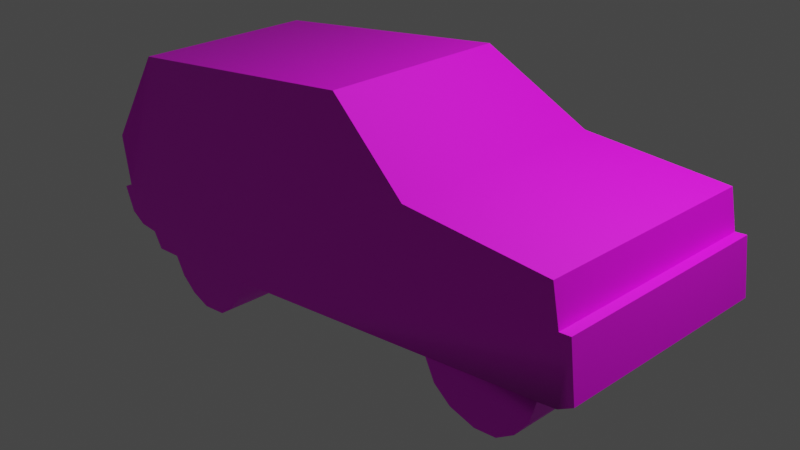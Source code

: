 # Source: auto_piranesi_counter_strike_1_6.blend  (saved by Blender 3.6.13; exported with 4.5.12 LTS)
import bpy
from mathutils import Matrix  # noqa: F401  (used for matrix-valued properties, if any)

bpy.ops.wm.read_factory_settings(use_empty=True)
scene = bpy.context.scene
scene.name = 'Scene'

# ---- collections
col_collection = bpy.data.collections.new('Collection'); scene.collection.children.link(col_collection)

# ---- images (referenced by path relative to the original .blend; pixels are not part of the script)
import os
ASSET_DIR = os.environ.get("B2B_ASSET_DIR", "")  # directory of the original .blend (textures are referenced by path, not embedded)
HERE = os.path.dirname(os.path.abspath(__file__))  # packed textures are extracted next to this script under _unpacked/

def load_image(name, relpath, width, height, colorspace="sRGB"):
    """Load a texture the original file referenced (path relative to the .blend, or extracted next to this script)."""
    p = next((c for c in (os.path.join(HERE, relpath), os.path.join(ASSET_DIR, relpath)) if relpath and os.path.exists(c)), "")
    if p:
        img = bpy.data.images.load(p, check_existing=True)
        img.name = name
    else:  # same state as the original file: an image datablock whose file is absent (Cycles renders it pink)
        img = bpy.data.images.new(name, width, height)
        img.source = "FILE"
        img.filepath = "//" + (relpath or name)
    img.colorspace_settings.name = colorspace
    return img
img_blank_7_grids_collage__1__png_035 = load_image('Blank 7 Grids Collage (1).png.035', 'Blank 7 Grids Collage (1).png', 1024, 1024, 'sRGB')
img_blank_7_grids_collage__1__png_036 = load_image('Blank 7 Grids Collage (1).png.036', 'Blank 7 Grids Collage (1).png', 1024, 1024, 'sRGB')
img_blank_7_grids_collage__1__png_037 = load_image('Blank 7 Grids Collage (1).png.037', 'Blank 7 Grids Collage (1).png', 1024, 1024, 'sRGB')
img_blank_7_grids_collage__1__png_038 = load_image('Blank 7 Grids Collage (1).png.038', 'Blank 7 Grids Collage (1).png', 1024, 1024, 'sRGB')
img_blank_7_grids_collage__1__png_039 = load_image('Blank 7 Grids Collage (1).png.039', 'Blank 7 Grids Collage (1).png', 1024, 1024, 'sRGB')
img_blank_7_grids_collage__1__png_040 = load_image('Blank 7 Grids Collage (1).png.040', 'Blank 7 Grids Collage (1).png', 1024, 1024, 'sRGB')
img_blank_7_grids_collage__1__png_041 = load_image('Blank 7 Grids Collage (1).png.041', 'Blank 7 Grids Collage (1).png', 1024, 1024, 'sRGB')

# ---- materials (node trees are filled in below, after node groups)
mat_material_079 = bpy.data.materials.new('Material.079')
mat_material_079.alpha_threshold = 0.0
mat_material_079.use_transparent_shadow = False
mat_material_079.roughness = 0.5
mat_material_079.line_color = (0.0, 0.0, 0.0, 1.0)
mat_material_080 = bpy.data.materials.new('Material.080')
mat_material_080.alpha_threshold = 0.0
mat_material_080.use_transparent_shadow = False
mat_material_080.roughness = 0.5
mat_material_080.line_color = (0.0, 0.0, 0.0, 1.0)
mat_material_081 = bpy.data.materials.new('Material.081')
mat_material_081.alpha_threshold = 0.0
mat_material_081.use_transparent_shadow = False
mat_material_081.roughness = 0.5
mat_material_081.line_color = (0.0, 0.0, 0.0, 1.0)
mat_material_082 = bpy.data.materials.new('Material.082')
mat_material_082.alpha_threshold = 0.0
mat_material_082.use_transparent_shadow = False
mat_material_082.roughness = 0.5
mat_material_082.line_color = (0.0, 0.0, 0.0, 1.0)
mat_material_083 = bpy.data.materials.new('Material.083')
mat_material_083.alpha_threshold = 0.0
mat_material_083.use_transparent_shadow = False
mat_material_083.roughness = 0.5
mat_material_083.line_color = (0.0, 0.0, 0.0, 1.0)
mat_material_084 = bpy.data.materials.new('Material.084')
mat_material_084.alpha_threshold = 0.0
mat_material_084.use_transparent_shadow = False
mat_material_084.roughness = 0.5
mat_material_084.line_color = (0.0, 0.0, 0.0, 1.0)
mat_material_085 = bpy.data.materials.new('Material.085')
mat_material_085.alpha_threshold = 0.0
mat_material_085.use_transparent_shadow = False
mat_material_085.roughness = 0.5
mat_material_085.line_color = (0.0, 0.0, 0.0, 1.0)
mat_material_086 = bpy.data.materials.new('Material.086')
mat_material_086.alpha_threshold = 0.0
mat_material_086.use_transparent_shadow = False
mat_material_086.roughness = 0.5
mat_material_086.line_color = (0.0, 0.0, 0.0, 1.0)

# ---- node groups
ng_auto_smooth = bpy.data.node_groups.new('Auto Smooth', 'GeometryNodeTree')
_s = ng_auto_smooth.interface.new_socket(name='Geometry', in_out='OUTPUT', socket_type='NodeSocketGeometry')
_s = ng_auto_smooth.interface.new_socket(name='Geometry', in_out='INPUT', socket_type='NodeSocketGeometry')
_s = ng_auto_smooth.interface.new_socket(name='Angle', in_out='INPUT', socket_type='NodeSocketFloat')
_s.subtype = 'ANGLE'
_s.min_value = 0.0
_s.max_value = 3.142
ng_auto_smooth.is_modifier = True
_N = ng_auto_smooth.nodes; _L = ng_auto_smooth.links
n0 = _N.new('NodeGroupOutput'); n0.name = 'Group Output'; n0.location = (480, -100)
n1 = _N.new('NodeGroupInput'); n1.name = 'Group Input'; n1.location = (-420, -300)
n2 = _N.new('NodeGroupInput'); n2.name = 'Group Input.001'; n2.location = (-60, -100)
n3 = _N.new('GeometryNodeSetShadeSmooth'); n3.name = 'Set Shade Smooth'; n3.location = (120, -100)
n3.domain = 'EDGE'
n4 = _N.new('GeometryNodeSetShadeSmooth'); n4.name = 'Set Shade Smooth.001'; n4.location = (300, -100)
n5 = _N.new('GeometryNodeInputMeshEdgeAngle'); n5.name = 'Edge Angle'; n5.location = (-420, -220)
n6 = _N.new('GeometryNodeInputEdgeSmooth'); n6.name = 'Is Edge Smooth'; n6.location = (-60, -160)
n7 = _N.new('GeometryNodeInputShadeSmooth'); n7.name = 'Is Face Smooth'; n7.location = (-240, -340)
n8 = _N.new('FunctionNodeBooleanMath'); n8.name = 'Boolean Math'; n8.location = (-60, -220)
n9 = _N.new('FunctionNodeCompare'); n9.name = 'Compare'; n9.location = (-240, -180)
n9.operation = 'LESS_EQUAL'
_L.new(n5.outputs[0], n9.inputs[0])
_L.new(n4.outputs[0], n0.inputs[0])
_L.new(n1.outputs[1], n9.inputs[1])
_L.new(n9.outputs[0], n8.inputs[0])
_L.new(n7.outputs[0], n8.inputs[1])
_L.new(n2.outputs[0], n3.inputs[0])
_L.new(n6.outputs[0], n3.inputs[1])
_L.new(n3.outputs[0], n4.inputs[0])
_L.new(n8.outputs[0], n3.inputs[2])
n0.is_active_output = True

# ---- material node trees
mat_material_079.use_nodes = True; mat_material_079.node_tree.nodes.clear()
_N = mat_material_079.node_tree.nodes; _L = mat_material_079.node_tree.links
n0 = _N.new('ShaderNodeOutputMaterial'); n0.name = 'Material Output'; n0.location = (300, 300)
n1 = _N.new('ShaderNodeBsdfPrincipled'); n1.name = 'Principled BSDF'; n1.location = (10, 300)
n1.distribution = 'GGX'
n1.subsurface_method = 'RANDOM_WALK_SKIN'
n1.inputs[3].default_value = 1.45
n1.inputs[27].default_value = (0.0, 0.0, 0.0, 1.0)
n1.inputs[28].default_value = 1.0
n2 = _N.new('ShaderNodeTexImage'); n2.name = 'Imagen'; n2.location = (-307, 146)
n2.image = img_blank_7_grids_collage__1__png_035
_L.new(n1.outputs[0], n0.inputs[0])
_L.new(n2.outputs[0], n1.inputs[0])
n0.is_active_output = True
mat_material_080.use_nodes = True; mat_material_080.node_tree.nodes.clear()
_N = mat_material_080.node_tree.nodes; _L = mat_material_080.node_tree.links
n0 = _N.new('ShaderNodeOutputMaterial'); n0.name = 'Material Output'; n0.location = (300, 300)
n1 = _N.new('ShaderNodeBsdfPrincipled'); n1.name = 'Principled BSDF'; n1.location = (10, 300)
n1.distribution = 'GGX'
n1.subsurface_method = 'RANDOM_WALK_SKIN'
n1.inputs[3].default_value = 1.45
n1.inputs[27].default_value = (0.0, 0.0, 0.0, 1.0)
n1.inputs[28].default_value = 1.0
n2 = _N.new('ShaderNodeTexImage'); n2.name = 'Imagen'; n2.location = (-342, 98)
n2.image = img_blank_7_grids_collage__1__png_035
_L.new(n1.outputs[0], n0.inputs[0])
_L.new(n2.outputs[0], n1.inputs[0])
n0.is_active_output = True
mat_material_081.use_nodes = True; mat_material_081.node_tree.nodes.clear()
_N = mat_material_081.node_tree.nodes; _L = mat_material_081.node_tree.links
n0 = _N.new('ShaderNodeOutputMaterial'); n0.name = 'Material Output'; n0.location = (300, 300)
n1 = _N.new('ShaderNodeBsdfPrincipled'); n1.name = 'Principled BSDF'; n1.location = (10, 300)
n1.distribution = 'GGX'
n1.subsurface_method = 'RANDOM_WALK_SKIN'
n1.inputs[3].default_value = 1.45
n1.inputs[27].default_value = (0.0, 0.0, 0.0, 1.0)
n1.inputs[28].default_value = 1.0
n2 = _N.new('ShaderNodeTexImage'); n2.name = 'Imagen'; n2.location = (-342, 98)
n2.image = img_blank_7_grids_collage__1__png_036
_L.new(n1.outputs[0], n0.inputs[0])
_L.new(n2.outputs[0], n1.inputs[0])
n0.is_active_output = True
mat_material_082.use_nodes = True; mat_material_082.node_tree.nodes.clear()
_N = mat_material_082.node_tree.nodes; _L = mat_material_082.node_tree.links
n0 = _N.new('ShaderNodeOutputMaterial'); n0.name = 'Material Output'; n0.location = (300, 300)
n1 = _N.new('ShaderNodeBsdfPrincipled'); n1.name = 'Principled BSDF'; n1.location = (10, 300)
n1.distribution = 'GGX'
n1.subsurface_method = 'RANDOM_WALK_SKIN'
n1.inputs[3].default_value = 1.45
n1.inputs[27].default_value = (0.0, 0.0, 0.0, 1.0)
n1.inputs[28].default_value = 1.0
n2 = _N.new('ShaderNodeTexImage'); n2.name = 'Imagen'; n2.location = (-342, 98)
n2.image = img_blank_7_grids_collage__1__png_037
_L.new(n1.outputs[0], n0.inputs[0])
_L.new(n2.outputs[0], n1.inputs[0])
n0.is_active_output = True
mat_material_083.use_nodes = True; mat_material_083.node_tree.nodes.clear()
_N = mat_material_083.node_tree.nodes; _L = mat_material_083.node_tree.links
n0 = _N.new('ShaderNodeOutputMaterial'); n0.name = 'Material Output'; n0.location = (300, 300)
n1 = _N.new('ShaderNodeBsdfPrincipled'); n1.name = 'Principled BSDF'; n1.location = (10, 300)
n1.distribution = 'GGX'
n1.subsurface_method = 'RANDOM_WALK_SKIN'
n1.inputs[3].default_value = 1.45
n1.inputs[27].default_value = (0.0, 0.0, 0.0, 1.0)
n1.inputs[28].default_value = 1.0
n2 = _N.new('ShaderNodeTexImage'); n2.name = 'Imagen'; n2.location = (-342, 98)
n2.image = img_blank_7_grids_collage__1__png_038
_L.new(n1.outputs[0], n0.inputs[0])
_L.new(n2.outputs[0], n1.inputs[0])
n0.is_active_output = True
mat_material_084.use_nodes = True; mat_material_084.node_tree.nodes.clear()
_N = mat_material_084.node_tree.nodes; _L = mat_material_084.node_tree.links
n0 = _N.new('ShaderNodeOutputMaterial'); n0.name = 'Material Output'; n0.location = (300, 300)
n1 = _N.new('ShaderNodeBsdfPrincipled'); n1.name = 'Principled BSDF'; n1.location = (10, 300)
n1.distribution = 'GGX'
n1.subsurface_method = 'RANDOM_WALK_SKIN'
n1.inputs[3].default_value = 1.45
n1.inputs[27].default_value = (0.0, 0.0, 0.0, 1.0)
n1.inputs[28].default_value = 1.0
n2 = _N.new('ShaderNodeTexImage'); n2.name = 'Imagen'; n2.location = (-342, 98)
n2.image = img_blank_7_grids_collage__1__png_039
_L.new(n1.outputs[0], n0.inputs[0])
_L.new(n2.outputs[0], n1.inputs[0])
n0.is_active_output = True
mat_material_085.use_nodes = True; mat_material_085.node_tree.nodes.clear()
_N = mat_material_085.node_tree.nodes; _L = mat_material_085.node_tree.links
n0 = _N.new('ShaderNodeOutputMaterial'); n0.name = 'Material Output'; n0.location = (300, 300)
n1 = _N.new('ShaderNodeBsdfPrincipled'); n1.name = 'Principled BSDF'; n1.location = (10, 300)
n1.distribution = 'GGX'
n1.subsurface_method = 'RANDOM_WALK_SKIN'
n1.inputs[3].default_value = 1.45
n1.inputs[27].default_value = (0.0, 0.0, 0.0, 1.0)
n1.inputs[28].default_value = 1.0
n2 = _N.new('ShaderNodeTexImage'); n2.name = 'Imagen'; n2.location = (-342, 98)
n2.image = img_blank_7_grids_collage__1__png_040
_L.new(n1.outputs[0], n0.inputs[0])
_L.new(n2.outputs[0], n1.inputs[0])
n0.is_active_output = True
mat_material_086.use_nodes = True; mat_material_086.node_tree.nodes.clear()
_N = mat_material_086.node_tree.nodes; _L = mat_material_086.node_tree.links
n0 = _N.new('ShaderNodeOutputMaterial'); n0.name = 'Material Output'; n0.location = (300, 300)
n1 = _N.new('ShaderNodeBsdfPrincipled'); n1.name = 'Principled BSDF'; n1.location = (10, 300)
n1.distribution = 'GGX'
n1.subsurface_method = 'RANDOM_WALK_SKIN'
n1.inputs[3].default_value = 1.45
n1.inputs[27].default_value = (0.0, 0.0, 0.0, 1.0)
n1.inputs[28].default_value = 1.0
n2 = _N.new('ShaderNodeTexImage'); n2.name = 'Imagen'; n2.location = (-342, 98)
n2.image = img_blank_7_grids_collage__1__png_041
_L.new(n1.outputs[0], n0.inputs[0])
_L.new(n2.outputs[0], n1.inputs[0])
n0.is_active_output = True

# ---- world
world_world = bpy.data.worlds.new('World'); scene.world = world_world
world_world.use_nodes = True; world_world.node_tree.nodes.clear()
_N = world_world.node_tree.nodes; _L = world_world.node_tree.links
n0 = _N.new('ShaderNodeOutputWorld'); n0.name = 'World Output'; n0.location = (300, 300)
n1 = _N.new('ShaderNodeBackground'); n1.name = 'Background'; n1.location = (10, 300)
n1.inputs[0].default_value = (0.05088, 0.05088, 0.05088, 1.0)
_L.new(n1.outputs[0], n0.inputs[0])
n0.is_active_output = True
world_world.color = (0.05088, 0.05088, 0.05088)
world_world.use_sun_shadow = False
world_world.sun_shadow_jitter_overblur = 0.0

# ---- cameras
cam_camera = bpy.data.cameras.new('Camera')
cam_camera.clip_end = 100.0
cam_camera.ortho_scale = 7.314

# ---- lights
light_light = bpy.data.lights.new('Light', 'POINT')
light_light.transmission_factor = 0.0
light_light.energy = 1000.0
light_light.shadow_soft_size = 0.1
light_light.shadow_maximum_resolution = 0.006
light_light.use_absolute_resolution = True

# ---- meshes
me_cube_007 = bpy.data.meshes.new('Cube.007')
me_cube_007.from_pydata([(1.007, 2.167, 1.265), (1.208, 1.956, -0.9122), (1.007, -0.8981, 1.265), (1.208, -3.234, -0.889), (1.208, -1.878, 0.4773), (1.208, -3.458, 0.2045), (1.208, -3.487, -0.2084), (1.208, -3.607, -0.2114), (1.208, -3.604, -0.8103), (1.208, -3.435, -0.8833), (1.208, 2.362, -0.7092), (1.208, 2.276, -0.9), (1.208, 2.594, -0.669), (1.208, 2.705, 0.365), (1.208, 2.7, -0.2229), (1.208, 2.831, -0.253), (1.208, 2.759, -0.5505), (1.208, -1.982, -0.8991), (1.208, 0.7236, -0.906), (-0.993, 2.167, 1.265), (-0.993, -0.8981, 1.265), (-1.187, -3.434, -0.8833), (-1.188, -1.991, -0.8948), (-1.187, 0.7219, -0.9059), (-1.187, -3.234, -0.8893), (-0.6893, -3.234, -0.8902), (-0.6879, -3.434, -0.8833), (0.7125, -3.434, -0.8833), (0.7117, 1.956, -0.912), (-0.6892, -1.997, -0.8938), (0.7117, -1.997, -0.8937), (0.7117, 0.7219, -0.906), (0.7123, -3.234, -0.8901), (-0.6892, 0.7219, -0.906), (-0.6892, 1.956, -0.912), (-1.187, 1.956, -0.9122), (-1.187, -1.878, 0.4773), (-1.187, -3.458, 0.2045), (-1.187, -3.487, -0.2084), (-1.187, -3.607, -0.2114), (-1.187, -3.604, -0.8103), (-1.187, 2.361, -0.7099), (-1.187, 2.276, -0.9004), (-1.187, 2.595, -0.6706), (-1.187, 2.706, 0.3642), (-1.187, 2.701, -0.2241), (-1.187, 2.832, -0.2572), (-1.187, 2.758, -0.5478), (1.208, 2.362, -0.7092), (-1.187, 2.361, -0.7099), (1.208, 2.594, -0.669), (-1.187, 2.595, -0.6706), (-1.187, 2.706, 0.3642), (-1.187, 2.701, -0.2241), (1.208, 2.7, -0.2229), (1.208, 2.831, -0.253), (-1.187, 2.832, -0.2572), (-1.187, 2.758, -0.5478), (1.208, 2.759, -0.5505), (1.208, 2.362, -0.7092), (-1.187, 2.361, -0.7099), (1.208, 2.594, -0.669), (-1.187, 2.595, -0.6706), (0.7117, -3.136, -1.123), (0.7117, -2.968, -1.293), (0.7117, -2.761, -1.393), (0.7112, -2.515, -1.393), (0.7117, -2.256, -1.293), (0.7117, -2.086, -1.123), (0.7117, 0.8314, -1.123), (0.7117, 1.0, -1.292), (0.7117, 1.2, -1.392), (0.7117, 1.501, -1.392), (0.7117, 1.712, -1.292), (0.7117, 1.872, -1.123), (-0.6889, 0.8313, -1.123), (-0.6892, 1.0, -1.292), (-0.6892, 1.2, -1.398), (-0.6892, 1.501, -1.398), (-0.6892, 1.712, -1.292), (-0.6889, 1.872, -1.123), (-0.6889, 1.872, -1.123), (-0.6889, -3.136, -1.123), (-0.6892, -2.968, -1.293), (-0.6892, -2.761, -1.399), (-0.6892, -2.515, -1.399), (-0.6892, -2.256, -1.293), (-0.6889, -2.087, -1.123), (-1.187, -3.136, -1.123), (-1.187, -2.968, -1.293), (-1.187, -2.762, -1.398), (-1.187, -2.515, -1.398), (-1.187, -2.242, -1.29), (-1.187, -2.07, -1.123), (-1.187, 0.8313, -1.123), (-1.187, 1.0, -1.292), (-1.187, 1.2, -1.398), (-1.187, 1.501, -1.398), (-1.187, 1.712, -1.292), (-1.187, 1.872, -1.123), (1.208, -3.136, -1.124), (1.208, -2.968, -1.293), (1.208, -2.75, -1.395), (1.208, -2.517, -1.395), (1.208, -2.235, -1.289), (1.208, -2.065, -1.124), (1.208, 0.8313, -1.123), (1.208, 0.9998, -1.292), (1.208, 1.2, -1.393), (1.208, 1.501, -1.393), (1.208, 1.712, -1.292), (1.208, 1.872, -1.123), (-0.6889, 1.872, -1.123)], [], [(1, 11, 10, 12, 16, 15, 14, 13, 0, 2, 4, 5, 6, 7, 8, 9, 3, 17, 18), (0, 19, 20, 2), (32, 27, 26, 25), (27, 32, 3, 9), (29, 30, 32, 25), (25, 26, 21, 24), (30, 29, 33, 31), (33, 29, 22, 23), (30, 31, 18, 17), (31, 33, 34, 28), (24, 21, 40, 39, 38, 37, 36, 20, 19, 44, 45, 46, 47, 43, 41, 42, 35, 23, 22), (11, 42, 49, 48), (50, 51, 57, 58), (13, 52, 19, 0), (54, 53, 52, 13), (55, 56, 53, 54), (58, 57, 56, 55), (35, 42, 11, 1), (59, 60, 62, 61), (3, 9, 27, 26, 21, 24, 25, 32), (38, 6, 5, 37), (39, 7, 6, 38), (40, 8, 7, 39), (21, 26, 27, 9, 8, 40), (37, 5, 4, 36), (36, 4, 2, 20), (32, 30, 68, 67, 66, 65, 64, 63), (31, 28, 74, 73, 72, 71, 70, 69), (33, 34, 81, 80, 79, 78, 77, 76, 75), (25, 29, 87, 86, 85, 84, 83, 82), (24, 22, 93, 92, 91, 90, 89, 88), (23, 35, 99, 98, 97, 96, 95, 94), (17, 3, 100, 101, 102, 103, 104, 105), (1, 18, 106, 107, 108, 109, 110, 111), (18, 31, 69, 106), (106, 69, 70, 107), (107, 70, 71, 108), (108, 71, 72, 109), (109, 72, 73, 110), (110, 73, 74, 111), (111, 74, 28, 1), (3, 32, 63, 100), (100, 63, 64, 101), (101, 64, 65, 102), (102, 65, 66, 103), (103, 66, 67, 104), (104, 67, 68, 105), (105, 68, 30, 17), (25, 24, 88, 82), (82, 88, 89, 83), (83, 89, 90, 84), (84, 90, 91, 85), (85, 91, 92, 86), (86, 92, 93, 87), (87, 93, 22, 29), (33, 23, 94, 75), (75, 94, 95, 76), (76, 95, 96, 77), (77, 96, 97, 78), (78, 97, 98, 79), (79, 98, 99, 112), (112, 99, 35, 34)])
me_cube_007.polygons.foreach_set('use_smooth', [True] * 62)
me_cube_007.polygons.foreach_set('material_index', [0, 0, 2, 2, 1, 2, 1, 1, 1, 1, 0, 0, 0, 0, 0, 0, 0, 0, 0, 0, 0, 0, 0, 0, 0, 0, 1, 5, 6, 7, 1, 1, 1, 1, 1, 1, 1, 1, 1, 1, 1, 2, 2, 2, 2, 2, 2, 2, 3, 3, 3, 3, 3, 3, 3, 4, 4, 4, 4, 4, 4, 4])
_uv = me_cube_007.uv_layers.new(name='UVMap')
_uv.uv.foreach_set('vector', [0.5864, 0.7622, 0.6153, 0.7619, 0.6228, 0.7802, 0.6563, 0.794, 0.6713, 0.7999, 0.675, 0.8263, 0.6632, 0.8313, 0.6571, 0.8987, 0.6057, 0.9849, 0.2872, 0.9808, 0.1892, 0.9021, 0.0194, 0.8731, 0.0125, 0.83, 0.0007316, 0.8308, 0.00629, 0.7691, 0.01902, 0.7623, 0.04664, 0.7562, 0.1978, 0.7561, 0.4624, 0.7612, 0.6148, 0.3782, 0.3717, 0.3782, 0.3717, 0.01347, 0.6148, 0.01345, 0.7713, 0.4417, 0.7713, 0.4417, 0.7713, 0.4417, 0.7713, 0.4417, 0.7713, 0.4417, 0.7713, 0.4417, 0.7713, 0.4417, 0.7713, 0.4417, 0.3126, 0.7652, 0.3138, 0.764, 0.3138, 0.764, 0.3126, 0.7652, 0.7713, 0.4417, 0.7713, 0.4417, 0.7713, 0.4417, 0.7713, 0.4417, 0.3138, 0.764, 0.3126, 0.7652, 0.3126, 0.7652, 0.3138, 0.764, 0.3126, 0.7652, 0.3126, 0.7652, 0.3126, 0.7652, 0.3126, 0.7652, 0.3138, 0.764, 0.3138, 0.764, 0.3138, 0.764, 0.3138, 0.764, 0.3138, 0.764, 0.3126, 0.7652, 0.3126, 0.7652, 0.3138, 0.764, 0.04664, 0.7562, 0.01902, 0.7623, 0.00629, 0.7691, 0.0007316, 0.8308, 0.0125, 0.83, 0.0194, 0.8731, 0.1892, 0.9021, 0.2872, 0.9808, 0.6057, 0.9849, 0.6571, 0.8987, 0.6632, 0.8313, 0.675, 0.8263, 0.6713, 0.7999, 0.6563, 0.794, 0.6228, 0.7802, 0.6153, 0.7619, 0.5864, 0.7622, 0.4624, 0.7612, 0.1978, 0.7561, 0.7384, 0.584, 0.9974, 0.5827, 0.9974, 0.5827, 0.7384, 0.584, 0.7384, 0.584, 0.9974, 0.5827, 0.9974, 0.6314, 0.7385, 0.6314, 0.7385, 0.7788, 0.9974, 0.7792, 0.9783, 0.9014, 0.759, 0.9018, 0.7385, 0.6768, 0.9974, 0.6774, 0.9974, 0.7792, 0.7385, 0.7788, 0.7385, 0.6658, 0.9974, 0.6658, 0.9974, 0.6774, 0.7385, 0.6768, 0.7385, 0.6314, 0.9974, 0.6314, 0.9974, 0.6658, 0.7385, 0.6658, 0.9974, 0.5827, 0.9974, 0.5827, 0.7385, 0.584, 0.7385, 0.584, 0.7385, 0.584, 0.9974, 0.5827, 0.9974, 0.5827, 0.7385, 0.584, 0.241, 0.03931, 0.241, 0.04239, 0.1714, 0.04241, 0.06043, 0.04245, 0.0001237, 0.04247, 0.0001155, 0.03939, 0.07646, 0.03936, 0.1257, 0.03935, 0.0001455, 0.1217, 0.241, 0.1216, 0.241, 0.1852, 0.0001606, 0.1852, 0.000141, 0.1086, 0.241, 0.1086, 0.241, 0.1216, 0.0001455, 0.1217, 0.0001319, 0.05119, 0.241, 0.05111, 0.241, 0.1086, 0.000141, 0.1086, 0.0001237, 0.04247, 0.06043, 0.04245, 0.1714, 0.04241, 0.241, 0.04239, 0.241, 0.05111, 0.0001319, 0.05119, 0.08928, 0.3998, 0.3717, 0.3998, 0.3716, 0.6823, 0.08924, 0.6822, 0.0002255, 0.2184, 0.2414, 0.2182, 0.2196, 0.3308, 0.0175, 0.3308, 0.04561, 0.756, 0.174, 0.7558, 0.1635, 0.7282, 0.1445, 0.7137, 0.1221, 0.7082, 0.1045, 0.7082, 0.08081, 0.7137, 0.05838, 0.7282, 0.4612, 0.7612, 0.5862, 0.7623, 0.5746, 0.7417, 0.5629, 0.7232, 0.5412, 0.7139, 0.5068, 0.7139, 0.4906, 0.7232, 0.4706, 0.7419, 0.4612, 0.7612, 0.5862, 0.7623, 0.5746, 0.7417, 0.5746, 0.7417, 0.5629, 0.7232, 0.5412, 0.7139, 0.5068, 0.7139, 0.4906, 0.7232, 0.4706, 0.7419, 0.04561, 0.756, 0.174, 0.7558, 0.1635, 0.7282, 0.1445, 0.7137, 0.1221, 0.7082, 0.1045, 0.7082, 0.08081, 0.7137, 0.05838, 0.7282, 0.03848, 0.7649, 0.1739, 0.7563, 0.1649, 0.7347, 0.1445, 0.7177, 0.1201, 0.7127, 0.09941, 0.7128, 0.07569, 0.7176, 0.05803, 0.7361, 0.4653, 0.7595, 0.5826, 0.758, 0.5731, 0.7364, 0.5601, 0.7211, 0.5368, 0.7148, 0.5066, 0.7143, 0.4959, 0.7211, 0.4716, 0.7362, 0.1739, 0.7563, 0.04855, 0.758, 0.05803, 0.7361, 0.07569, 0.7176, 0.09941, 0.7128, 0.1201, 0.7127, 0.1445, 0.7177, 0.1649, 0.7347, 0.5826, 0.758, 0.4653, 0.7595, 0.4716, 0.7362, 0.4959, 0.7211, 0.5066, 0.7143, 0.5368, 0.7148, 0.5601, 0.7211, 0.5731, 0.7364, 0.8541, 0.0464, 0.7715, 0.04642, 0.7713, 0.109, 0.8543, 0.109, 0.8543, 0.109, 0.7713, 0.109, 0.7711, 0.1665, 0.854, 0.1664, 0.854, 0.1664, 0.7711, 0.1665, 0.7712, 0.2306, 0.854, 0.2302, 0.854, 0.2302, 0.7712, 0.2306, 0.7712, 0.2979, 0.854, 0.2975, 0.854, 0.2975, 0.7712, 0.2979, 0.7711, 0.3638, 0.854, 0.3632, 0.854, 0.3632, 0.7711, 0.3638, 0.7713, 0.4175, 0.8543, 0.4173, 0.8543, 0.4173, 0.7713, 0.4175, 0.7715, 0.4777, 0.8541, 0.4777, 0.8541, 0.4777, 0.7715, 0.4777, 0.7713, 0.4175, 0.8543, 0.4173, 0.8543, 0.4173, 0.7713, 0.4175, 0.7711, 0.3638, 0.854, 0.3632, 0.854, 0.3632, 0.7711, 0.3638, 0.7712, 0.2979, 0.854, 0.2975, 0.854, 0.2975, 0.7712, 0.2979, 0.7712, 0.2306, 0.854, 0.2302, 0.854, 0.2302, 0.7712, 0.2306, 0.7711, 0.1665, 0.854, 0.1664, 0.854, 0.1664, 0.7711, 0.1665, 0.7713, 0.109, 0.8543, 0.109, 0.8543, 0.109, 0.7713, 0.109, 0.7715, 0.04642, 0.8541, 0.0464, 0.8541, 0.4777, 0.7715, 0.4777, 0.7713, 0.4175, 0.8543, 0.4173, 0.8543, 0.4173, 0.7713, 0.4175, 0.7711, 0.3638, 0.854, 0.3632, 0.854, 0.3632, 0.7711, 0.3638, 0.7712, 0.2979, 0.854, 0.2975, 0.854, 0.2975, 0.7712, 0.2979, 0.7712, 0.2306, 0.854, 0.2302, 0.854, 0.2302, 0.7712, 0.2306, 0.7711, 0.1665, 0.854, 0.1664, 0.854, 0.1664, 0.7711, 0.1665, 0.7713, 0.109, 0.8543, 0.109, 0.8543, 0.109, 0.7713, 0.109, 0.7715, 0.04642, 0.8541, 0.0464, 0.8541, 0.0464, 0.7715, 0.04642, 0.7713, 0.109, 0.8543, 0.109, 0.8543, 0.109, 0.7713, 0.109, 0.7711, 0.1665, 0.854, 0.1664, 0.854, 0.1664, 0.7711, 0.1665, 0.7712, 0.2306, 0.854, 0.2302, 0.854, 0.2302, 0.7712, 0.2306, 0.7712, 0.2979, 0.854, 0.2975, 0.854, 0.2975, 0.7712, 0.2979, 0.7711, 0.3638, 0.854, 0.3632, 0.854, 0.3632, 0.7711, 0.3638, 0.7713, 0.4175, 0.8543, 0.4173, 0.8543, 0.4173, 0.7713, 0.4175, 0.7715, 0.4777, 0.8541, 0.4777])
_uv.active_render = True
_uv = me_cube_007.uv_layers.new(name='MapaUV')
_uv.uv.foreach_set('vector', [0.0, 0.0, 0.0, 0.0, 0.0, 0.0, 0.0, 0.0, 0.0, 0.0, 0.0, 0.0, 0.0, 0.0, 0.0, 0.0, 0.0, 0.0, 0.0, 0.0, 0.0, 0.0, 0.0, 0.0, 0.0, 0.0, 0.0, 0.0, 0.0, 0.0, 0.0, 0.0, 0.0, 0.0, 0.0, 0.0, 0.0, 0.0, 0.0, 0.0, 0.0, 0.0, 0.0, 0.0, 0.0, 0.0, 0.4375, 1.0, 0.4375, 1.0, 0.4375, 1.0, 0.4375, 1.0, 0.4375, 1.0, 0.4375, 1.0, 0.4375, 1.0, 0.4375, 1.0, 0.0, 0.0, 0.0, 0.0, 0.0, 0.0, 0.0, 0.0, 0.4375, 1.0, 0.4375, 1.0, 0.4375, 1.0, 0.4375, 1.0, 0.0, 0.0, 0.0, 0.0, 0.0, 0.0, 0.0, 0.0, 0.0, 0.0, 0.0, 0.0, 0.0, 0.0, 0.0, 0.0, 0.0, 0.0, 0.0, 0.0, 0.0, 0.0, 0.0, 0.0, 0.0, 0.0, 0.0, 0.0, 0.0, 0.0, 0.0, 0.0, 0.0, 0.0, 0.0, 0.0, 0.0, 0.0, 0.0, 0.0, 0.0, 0.0, 0.0, 0.0, 0.0, 0.0, 0.0, 0.0, 0.0, 0.0, 0.0, 0.0, 0.0, 0.0, 0.0, 0.0, 0.0, 0.0, 0.0, 0.0, 0.0, 0.0, 0.0, 0.0, 0.0, 0.0, 0.0, 0.0, 0.0, 0.0, 0.0, 0.0, 0.0, 0.0, 0.0, 0.0, 0.0, 0.0, 0.0, 0.0, 0.0, 0.0, 0.0, 0.0, 0.0, 0.0, 0.0, 0.0, 0.0, 0.0, 0.0, 0.0, 0.0, 0.0, 0.0, 0.0, 0.0, 0.0, 0.0, 0.0, 0.0, 0.0, 0.0, 0.0, 0.0, 0.0, 0.0, 0.0, 0.0, 0.0, 0.0, 0.0, 0.0, 0.0, 0.0, 0.0, 0.0, 0.0, 0.0, 0.0, 0.0, 0.0, 0.0, 0.0, 0.0, 0.0, 0.0, 0.0, 0.0, 0.0, 0.0, 0.0, 0.0, 0.0, 0.0, 0.0, 0.0, 0.0, 0.0, 0.0, 0.0, 0.0, 0.0, 0.0, 0.0, 0.0, 0.0, 0.0, 0.0, 0.0, 0.0, 0.0, 0.0, 0.0, 0.0, 0.0, 0.0, 0.0, 0.0, 0.0, 0.0, 0.0, 0.0, 0.0, 0.0, 0.0, 0.0, 0.0, 0.0, 0.0, 0.0, 0.0, 0.0, 0.0, 0.0, 0.0, 0.0, 0.0, 0.0, 0.0, 0.0, 0.0, 0.0, 0.0, 0.0, 0.0, 0.0, 0.0, 0.0, 0.0, 0.0, 0.0, 0.0, 0.0, 0.0, 0.0, 0.0, 0.0, 0.0, 0.0, 0.0, 0.0, 0.2032, 0.01461, 0.1582, 0.4717, 0.08029, 0.4197, 0.02827, 0.3418, 0.01, 0.25, 0.01461, 0.2032, 0.05045, 0.1167, 0.1167, 0.05045, 0.2032, 0.01461, 0.1582, 0.4717, 0.08029, 0.4197, 0.02827, 0.3418, 0.01, 0.25, 0.01461, 0.2032, 0.05045, 0.1167, 0.1167, 0.05045, 0.2032, 0.01461, 0.1582, 0.4717, 0.1167, 0.4496, 0.08029, 0.4197, 0.02827, 0.3418, 0.01, 0.25, 0.01461, 0.2032, 0.05045, 0.1167, 0.1167, 0.05045, 0.2032, 0.01461, 0.1582, 0.4717, 0.08029, 0.4197, 0.02827, 0.3418, 0.01, 0.25, 0.01461, 0.2032, 0.05045, 0.1167, 0.1167, 0.05045, 0.2032, 0.01461, 0.1582, 0.4717, 0.08029, 0.4197, 0.02827, 0.3418, 0.01, 0.25, 0.01461, 0.2032, 0.05045, 0.1167, 0.1167, 0.05045, 0.2032, 0.01461, 0.1582, 0.4717, 0.08029, 0.4197, 0.02827, 0.3418, 0.01, 0.25, 0.01461, 0.2032, 0.05045, 0.1167, 0.1167, 0.05045, 0.7032, 0.4854, 0.6582, 0.02827, 0.5803, 0.08029, 0.5283, 0.1582, 0.5146, 0.2032, 0.5146, 0.2968, 0.5504, 0.3833, 0.6167, 0.4496, 0.7032, 0.4854, 0.6582, 0.02827, 0.5803, 0.08029, 0.5283, 0.1582, 0.5146, 0.2032, 0.5146, 0.2968, 0.5504, 0.3833, 0.6167, 0.4496, 0.4375, 0.5, 0.4375, 1.0, 0.4062, 1.0, 0.4062, 0.5, 0.375, 0.5, 0.375, 1.0, 0.3438, 1.0, 0.3438, 0.5, 0.3125, 0.5, 0.3125, 1.0, 0.2812, 1.0, 0.2812, 0.5, 0.2812, 0.5, 0.2812, 1.0, 0.25, 1.0, 0.25, 0.5, 0.2188, 0.5, 0.2188, 1.0, 0.1875, 1.0, 0.1875, 0.5, 0.1562, 0.5, 0.1562, 1.0, 0.125, 1.0, 0.125, 0.5, 0.09375, 0.5, 0.09375, 1.0, 0.0625, 1.0, 0.0625, 0.5, 0.4375, 0.5, 0.4375, 1.0, 0.4062, 1.0, 0.4062, 0.5, 0.375, 0.5, 0.375, 1.0, 0.3438, 1.0, 0.3438, 0.5, 0.3125, 0.5, 0.3125, 1.0, 0.2812, 1.0, 0.2812, 0.5, 0.2812, 0.5, 0.2812, 1.0, 0.25, 1.0, 0.25, 0.5, 0.2188, 0.5, 0.2188, 1.0, 0.1875, 1.0, 0.1875, 0.5, 0.1562, 0.5, 0.1562, 1.0, 0.125, 1.0, 0.125, 0.5, 0.09375, 0.5, 0.09375, 1.0, 0.0625, 1.0, 0.0625, 0.5, 0.4375, 0.5, 0.4375, 1.0, 0.4062, 1.0, 0.4062, 0.5, 0.375, 0.5, 0.375, 1.0, 0.3438, 1.0, 0.3438, 0.5, 0.3125, 0.5, 0.3125, 1.0, 0.2812, 1.0, 0.2812, 0.5, 0.2812, 0.5, 0.2812, 1.0, 0.25, 1.0, 0.25, 0.5, 0.2188, 0.5, 0.2188, 1.0, 0.1875, 1.0, 0.1875, 0.5, 0.1562, 0.5, 0.1562, 1.0, 0.125, 1.0, 0.125, 0.5, 0.09375, 0.5, 0.09375, 1.0, 0.0625, 1.0, 0.0625, 0.5, 0.4375, 0.5, 0.4375, 1.0, 0.4062, 1.0, 0.4062, 0.5, 0.375, 0.5, 0.375, 1.0, 0.3438, 1.0, 0.3438, 0.5, 0.3125, 0.5, 0.3125, 1.0, 0.2812, 1.0, 0.2812, 0.5, 0.2812, 0.5, 0.2812, 1.0, 0.25, 1.0, 0.25, 0.5, 0.2188, 0.5, 0.2188, 1.0, 0.1875, 1.0, 0.1875, 0.5, 0.1562, 0.5, 0.1562, 1.0, 0.125, 1.0, 0.125, 0.5, 0.09375, 0.5, 0.09375, 1.0, 0.0625, 1.0, 0.0625, 0.5])
me_cube_007.materials.append(mat_material_079)
me_cube_007.materials.append(mat_material_080)
me_cube_007.materials.append(mat_material_081)
me_cube_007.materials.append(mat_material_082)
me_cube_007.materials.append(mat_material_083)
me_cube_007.materials.append(mat_material_084)
me_cube_007.materials.append(mat_material_085)
me_cube_007.materials.append(mat_material_086)
me_cube_007.use_mirror_vertex_groups = False
me_cube_007.update()

# ---- objects
ob_light = bpy.data.objects.new('Light', light_light)
ob_camera = bpy.data.objects.new('Camera', cam_camera)
ob_cube_001 = bpy.data.objects.new('Cube.001', me_cube_007)

# ---- transforms, parenting, visibility, modifiers, constraints
ob_light.location = (4.076, 1.005, 5.904)
ob_light.rotation_euler = (0.6503, 0.05522, 1.866)
ob_light.lock_rotations_4d = False
ob_light.empty_display_type = 'ARROWS'
ob_light.color = (0.0, 0.0, 0.0, 0.0)
ob_light.lineart.crease_threshold = 0.0
ob_camera.location = (7.359, -6.926, 4.958)
ob_camera.rotation_euler = (1.206, 0.09085, 0.8193)
ob_camera.lock_rotations_4d = False
ob_camera.empty_display_type = 'ARROWS'
ob_camera.color = (0.0, 0.0, 0.0, 0.0)
ob_camera.display_type = 'WIRE'
ob_camera.lineart.crease_threshold = 0.0
ob_cube_001.location = (-0.9488, -0.09281, 1.412)
ob_cube_001.rotation_euler = (0.0, -0.0, 1.571)
ob_cube_001.lock_rotations_4d = False
ob_cube_001.empty_display_type = 'ARROWS'
ob_cube_001.lineart.crease_threshold = 0.0
_m = ob_cube_001.modifiers.new('Auto Smooth', 'NODES')
_m.node_group = ng_auto_smooth
_gi = [s.identifier for s in ng_auto_smooth.interface.items_tree if s.item_type == 'SOCKET' and s.in_out == 'INPUT']
_m[_gi[1]] = 0.5236  # Angle

# ---- collection membership
col_collection.objects.link(ob_light)
col_collection.objects.link(ob_camera)
col_collection.objects.link(ob_cube_001)

# ---- scene / render settings (as saved in the file)
scene.camera = ob_camera
scene.frame_start = 1; scene.frame_end = 250; scene.frame_set(1)
scene.render.engine = 'BLENDER_EEVEE_NEXT'
scene.cycles.sampling_pattern = 'TABULATED_SOBOL'
scene.view_settings.view_transform = 'Filmic'
bpy.context.view_layer.update()
